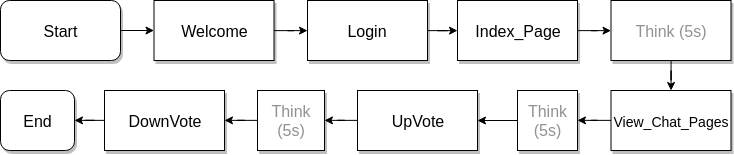

The diagram above was exported from draw.io. Its source (the exported page's mxGraphModel, read from the mxfile embedded in the PNG):
<mxGraphModel dx="1043" dy="573" grid="1" gridSize="10" guides="1" tooltips="1" connect="1" arrows="1" fold="1" page="1" pageScale="1" pageWidth="827" pageHeight="1169" math="0" shadow="0">
  <root>
    <mxCell id="0" />
    <mxCell id="1" parent="0" />
    <mxCell id="2" value="" style="edgeStyle=orthogonalEdgeStyle;rounded=0;orthogonalLoop=1;jettySize=auto;html=1;fontSize=14;fontColor=#919191;" edge="1" source="3" target="5" parent="1">
      <mxGeometry relative="1" as="geometry" />
    </mxCell>
    <mxCell id="3" value="Welcome" style="rounded=0;whiteSpace=wrap;html=1;shadow=1;fontSize=16;" vertex="1" parent="1">
      <mxGeometry x="176.5" y="310" width="120" height="60" as="geometry" />
    </mxCell>
    <mxCell id="4" value="" style="edgeStyle=orthogonalEdgeStyle;rounded=0;orthogonalLoop=1;jettySize=auto;html=1;fontSize=14;fontColor=#919191;" edge="1" source="5" target="9" parent="1">
      <mxGeometry relative="1" as="geometry" />
    </mxCell>
    <mxCell id="5" value="Login" style="rounded=0;whiteSpace=wrap;html=1;shadow=1;fontSize=16;" vertex="1" parent="1">
      <mxGeometry x="330" y="310" width="120" height="60" as="geometry" />
    </mxCell>
    <mxCell id="6" value="Start" style="rounded=1;whiteSpace=wrap;html=2;shadow=1;fontSize=16;" vertex="1" parent="1">
      <mxGeometry x="23" y="310" width="120" height="60" as="geometry" />
    </mxCell>
    <mxCell id="7" value="" style="endArrow=classic;html=1;exitX=1;exitY=0.5;exitDx=0;exitDy=0;fontSize=16;" edge="1" source="6" target="3" parent="1">
      <mxGeometry width="50" height="50" relative="1" as="geometry">
        <mxPoint x="23" y="520" as="sourcePoint" />
        <mxPoint x="73" y="470" as="targetPoint" />
      </mxGeometry>
    </mxCell>
    <mxCell id="8" value="" style="edgeStyle=orthogonalEdgeStyle;rounded=0;orthogonalLoop=1;jettySize=auto;html=1;fontSize=16;" edge="1" source="9" target="11" parent="1">
      <mxGeometry relative="1" as="geometry" />
    </mxCell>
    <mxCell id="9" value="Index_Page" style="rounded=0;whiteSpace=wrap;html=1;shadow=1;fontSize=16;" vertex="1" parent="1">
      <mxGeometry x="480" y="310" width="120" height="60" as="geometry" />
    </mxCell>
    <mxCell id="10" value="" style="edgeStyle=orthogonalEdgeStyle;rounded=0;orthogonalLoop=1;jettySize=auto;html=1;fontSize=14;" edge="1" source="11" target="13" parent="1">
      <mxGeometry relative="1" as="geometry" />
    </mxCell>
    <mxCell id="11" value="Think (5s)" style="rounded=0;whiteSpace=wrap;html=1;shadow=1;fontSize=16;fontColor=#919191;" vertex="1" parent="1">
      <mxGeometry x="633.5" y="310" width="120" height="60" as="geometry" />
    </mxCell>
    <mxCell id="12" value="" style="edgeStyle=orthogonalEdgeStyle;rounded=0;orthogonalLoop=1;jettySize=auto;html=1;fontSize=14;" edge="1" source="13" target="15" parent="1">
      <mxGeometry relative="1" as="geometry" />
    </mxCell>
    <mxCell id="13" value="&lt;span style=&quot;font-size: 14px&quot;&gt;View_Chat_Pages&lt;/span&gt;" style="rounded=0;whiteSpace=wrap;html=1;shadow=1;fontSize=16;" vertex="1" parent="1">
      <mxGeometry x="633.5" y="400" width="120" height="60" as="geometry" />
    </mxCell>
    <mxCell id="14" value="" style="edgeStyle=orthogonalEdgeStyle;rounded=0;orthogonalLoop=1;jettySize=auto;html=1;fontSize=14;fontColor=#919191;" edge="1" source="15" target="17" parent="1">
      <mxGeometry relative="1" as="geometry" />
    </mxCell>
    <mxCell id="15" value="Think (5s)" style="rounded=0;whiteSpace=wrap;html=1;shadow=1;fontSize=16;fontColor=#919191;" vertex="1" parent="1">
      <mxGeometry x="540" y="400" width="60" height="60" as="geometry" />
    </mxCell>
    <mxCell id="16" value="" style="edgeStyle=orthogonalEdgeStyle;rounded=0;orthogonalLoop=1;jettySize=auto;html=1;fontSize=14;fontColor=#919191;" edge="1" source="17" target="19" parent="1">
      <mxGeometry relative="1" as="geometry" />
    </mxCell>
    <mxCell id="17" value="&lt;font color=&quot;#030303&quot;&gt;UpVote&lt;/font&gt;" style="rounded=0;whiteSpace=wrap;html=1;shadow=1;fontSize=16;fontColor=#919191;" vertex="1" parent="1">
      <mxGeometry x="380" y="400" width="120" height="60" as="geometry" />
    </mxCell>
    <mxCell id="18" value="" style="edgeStyle=orthogonalEdgeStyle;rounded=0;orthogonalLoop=1;jettySize=auto;html=1;fontSize=14;fontColor=#919191;" edge="1" source="19" target="21" parent="1">
      <mxGeometry relative="1" as="geometry" />
    </mxCell>
    <mxCell id="19" value="&lt;span style=&quot;color: rgb(145 , 145 , 145)&quot;&gt;Think (5s)&lt;/span&gt;" style="rounded=0;whiteSpace=wrap;html=1;shadow=1;fontSize=16;" vertex="1" parent="1">
      <mxGeometry x="280" y="400" width="67" height="60" as="geometry" />
    </mxCell>
    <mxCell id="20" value="" style="edgeStyle=orthogonalEdgeStyle;rounded=0;orthogonalLoop=1;jettySize=auto;html=1;fontSize=14;fontColor=#919191;" edge="1" source="21" target="22" parent="1">
      <mxGeometry relative="1" as="geometry" />
    </mxCell>
    <mxCell id="21" value="&lt;span style=&quot;color: rgb(3 , 3 , 3)&quot;&gt;DownVote&lt;/span&gt;" style="rounded=0;whiteSpace=wrap;html=1;shadow=1;fontSize=16;" vertex="1" parent="1">
      <mxGeometry x="127" y="400" width="120" height="60" as="geometry" />
    </mxCell>
    <mxCell id="22" value="End" style="rounded=1;whiteSpace=wrap;html=2;shadow=1;fontSize=16;" vertex="1" parent="1">
      <mxGeometry x="23" y="400" width="74" height="60" as="geometry" />
    </mxCell>
  </root>
</mxGraphModel>